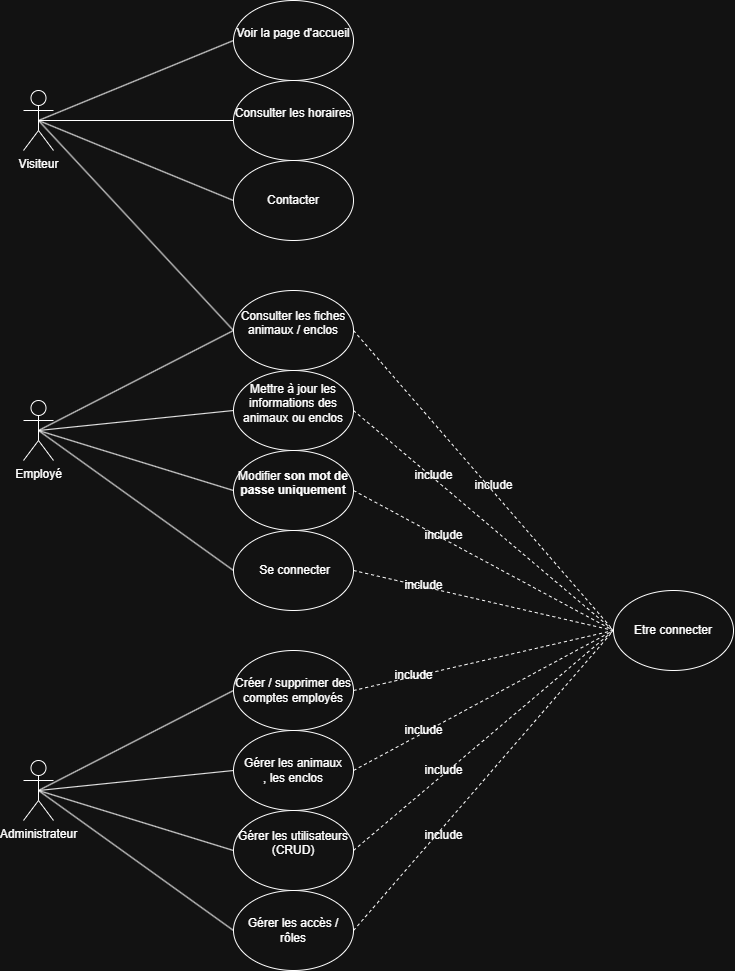

The diagram above was exported from draw.io. Its source (the exported page's mxGraphModel, read from the mxfile embedded in the PNG):
<mxGraphModel dx="1088" dy="1818" grid="1" gridSize="10" guides="1" tooltips="1" connect="1" arrows="1" fold="1" page="1" pageScale="1" pageWidth="827" pageHeight="1169" background="#ffffff" math="0" shadow="0">
  <root>
    <mxCell id="0" />
    <mxCell id="1" parent="0" />
    <mxCell id="g_jBIIrlZiKL5I6wtmI--1" value="Visiteur" style="shape=umlActor;verticalLabelPosition=bottom;verticalAlign=top;html=1;outlineConnect=0;" parent="1" vertex="1">
      <mxGeometry x="130" y="-40" width="30" height="60" as="geometry" />
    </mxCell>
    <mxCell id="g_jBIIrlZiKL5I6wtmI--3" value="Employé" style="shape=umlActor;verticalLabelPosition=bottom;verticalAlign=top;html=1;outlineConnect=0;" parent="1" vertex="1">
      <mxGeometry x="130" y="270" width="30" height="60" as="geometry" />
    </mxCell>
    <mxCell id="g_jBIIrlZiKL5I6wtmI--4" value="Administrateur" style="shape=umlActor;verticalLabelPosition=bottom;verticalAlign=top;html=1;outlineConnect=0;" parent="1" vertex="1">
      <mxGeometry x="130" y="630" width="30" height="60" as="geometry" />
    </mxCell>
    <mxCell id="g_jBIIrlZiKL5I6wtmI--6" value="&#10;Voir la page d'accueil&#10;&#10;" style="ellipse;whiteSpace=wrap;html=1;" parent="1" vertex="1">
      <mxGeometry x="340" y="-130" width="120" height="80" as="geometry" />
    </mxCell>
    <mxCell id="g_jBIIrlZiKL5I6wtmI--7" value="&#10;Consulter les horaires&#10;&#10;" style="ellipse;whiteSpace=wrap;html=1;" parent="1" vertex="1">
      <mxGeometry x="340" y="-50" width="120" height="80" as="geometry" />
    </mxCell>
    <mxCell id="g_jBIIrlZiKL5I6wtmI--10" value="&lt;br&gt;&amp;nbsp;Se connecter&lt;div&gt;&lt;br/&gt;&lt;/div&gt;" style="ellipse;whiteSpace=wrap;html=1;" parent="1" vertex="1">
      <mxGeometry x="340" y="400" width="120" height="80" as="geometry" />
    </mxCell>
    <mxCell id="g_jBIIrlZiKL5I6wtmI--11" value="Créer / supprimer des comptes employés" style="ellipse;whiteSpace=wrap;html=1;align=center;" parent="1" vertex="1">
      <mxGeometry x="340" y="520" width="120" height="80" as="geometry" />
    </mxCell>
    <mxCell id="g_jBIIrlZiKL5I6wtmI--12" value="&lt;br&gt;Gérer les animaux ,&amp;nbsp;les enclos&lt;div&gt;&lt;br/&gt;&lt;/div&gt;" style="ellipse;whiteSpace=wrap;html=1;" parent="1" vertex="1">
      <mxGeometry x="340" y="600" width="120" height="80" as="geometry" />
    </mxCell>
    <mxCell id="g_jBIIrlZiKL5I6wtmI--14" value="&#10;Gérer les utilisateurs (CRUD)&#10;&#10;" style="ellipse;whiteSpace=wrap;html=1;" parent="1" vertex="1">
      <mxGeometry x="340" y="680" width="120" height="80" as="geometry" />
    </mxCell>
    <mxCell id="g_jBIIrlZiKL5I6wtmI--15" value="Gérer les accès / rôles" style="ellipse;whiteSpace=wrap;html=1;" parent="1" vertex="1">
      <mxGeometry x="340" y="760" width="120" height="80" as="geometry" />
    </mxCell>
    <mxCell id="g_jBIIrlZiKL5I6wtmI--16" value="Contacter" style="ellipse;whiteSpace=wrap;html=1;" parent="1" vertex="1">
      <mxGeometry x="340" y="30" width="120" height="80" as="geometry" />
    </mxCell>
    <mxCell id="g_jBIIrlZiKL5I6wtmI--17" value="&#10;Consulter les fiches animaux / enclos&#10;&#10;" style="ellipse;whiteSpace=wrap;html=1;" parent="1" vertex="1">
      <mxGeometry x="340" y="160" width="120" height="80" as="geometry" />
    </mxCell>
    <mxCell id="g_jBIIrlZiKL5I6wtmI--19" value="&#10;Mettre à jour les informations des animaux ou enclos&#10;&#10;" style="ellipse;whiteSpace=wrap;html=1;" parent="1" vertex="1">
      <mxGeometry x="340" y="240" width="120" height="80" as="geometry" />
    </mxCell>
    <mxCell id="g_jBIIrlZiKL5I6wtmI--20" value="&#10;Modifier &lt;strong data-end=&quot;811&quot; data-start=&quot;780&quot;&gt;son mot de passe uniquement&lt;/strong&gt;&#10;&#10;" style="ellipse;whiteSpace=wrap;html=1;" parent="1" vertex="1">
      <mxGeometry x="340" y="320" width="120" height="80" as="geometry" />
    </mxCell>
    <mxCell id="g_jBIIrlZiKL5I6wtmI--26" value="" style="endArrow=none;html=1;rounded=0;exitX=0.5;exitY=0.5;exitDx=0;exitDy=0;exitPerimeter=0;entryX=0;entryY=0.5;entryDx=0;entryDy=0;" parent="1" source="g_jBIIrlZiKL5I6wtmI--1" target="g_jBIIrlZiKL5I6wtmI--6" edge="1">
      <mxGeometry width="50" height="50" relative="1" as="geometry">
        <mxPoint x="360" y="210" as="sourcePoint" />
        <mxPoint x="410" y="160" as="targetPoint" />
      </mxGeometry>
    </mxCell>
    <mxCell id="g_jBIIrlZiKL5I6wtmI--27" value="" style="endArrow=none;html=1;rounded=0;exitX=0.5;exitY=0.5;exitDx=0;exitDy=0;exitPerimeter=0;" parent="1" source="g_jBIIrlZiKL5I6wtmI--1" target="g_jBIIrlZiKL5I6wtmI--7" edge="1">
      <mxGeometry width="50" height="50" relative="1" as="geometry">
        <mxPoint x="155" as="sourcePoint" />
        <mxPoint x="350" y="-80" as="targetPoint" />
      </mxGeometry>
    </mxCell>
    <mxCell id="g_jBIIrlZiKL5I6wtmI--28" value="" style="endArrow=none;html=1;rounded=0;exitX=0.5;exitY=0.5;exitDx=0;exitDy=0;exitPerimeter=0;entryX=0;entryY=0.5;entryDx=0;entryDy=0;" parent="1" source="g_jBIIrlZiKL5I6wtmI--1" target="g_jBIIrlZiKL5I6wtmI--16" edge="1">
      <mxGeometry width="50" height="50" relative="1" as="geometry">
        <mxPoint x="155" as="sourcePoint" />
        <mxPoint x="350" as="targetPoint" />
      </mxGeometry>
    </mxCell>
    <mxCell id="g_jBIIrlZiKL5I6wtmI--29" value="" style="endArrow=none;html=1;rounded=0;exitX=0.5;exitY=0.5;exitDx=0;exitDy=0;exitPerimeter=0;entryX=0;entryY=0.5;entryDx=0;entryDy=0;" parent="1" source="g_jBIIrlZiKL5I6wtmI--1" target="g_jBIIrlZiKL5I6wtmI--17" edge="1">
      <mxGeometry width="50" height="50" relative="1" as="geometry">
        <mxPoint x="155" as="sourcePoint" />
        <mxPoint x="350" y="80" as="targetPoint" />
      </mxGeometry>
    </mxCell>
    <mxCell id="g_jBIIrlZiKL5I6wtmI--30" value="" style="endArrow=none;html=1;rounded=0;exitX=0.5;exitY=0.5;exitDx=0;exitDy=0;exitPerimeter=0;" parent="1" source="g_jBIIrlZiKL5I6wtmI--3" edge="1">
      <mxGeometry width="50" height="50" relative="1" as="geometry">
        <mxPoint x="155" as="sourcePoint" />
        <mxPoint x="340" y="200" as="targetPoint" />
      </mxGeometry>
    </mxCell>
    <mxCell id="g_jBIIrlZiKL5I6wtmI--31" value="" style="endArrow=none;html=1;rounded=0;exitX=0.5;exitY=0.5;exitDx=0;exitDy=0;exitPerimeter=0;entryX=0;entryY=0.5;entryDx=0;entryDy=0;" parent="1" source="g_jBIIrlZiKL5I6wtmI--3" target="g_jBIIrlZiKL5I6wtmI--19" edge="1">
      <mxGeometry width="50" height="50" relative="1" as="geometry">
        <mxPoint x="145" y="260" as="sourcePoint" />
        <mxPoint x="350" y="210" as="targetPoint" />
      </mxGeometry>
    </mxCell>
    <mxCell id="g_jBIIrlZiKL5I6wtmI--32" value="" style="endArrow=none;html=1;rounded=0;entryX=0;entryY=0.5;entryDx=0;entryDy=0;exitX=0.5;exitY=0.5;exitDx=0;exitDy=0;exitPerimeter=0;" parent="1" source="g_jBIIrlZiKL5I6wtmI--3" target="g_jBIIrlZiKL5I6wtmI--20" edge="1">
      <mxGeometry width="50" height="50" relative="1" as="geometry">
        <mxPoint x="220" y="310" as="sourcePoint" />
        <mxPoint x="350" y="290" as="targetPoint" />
      </mxGeometry>
    </mxCell>
    <mxCell id="g_jBIIrlZiKL5I6wtmI--33" value="" style="endArrow=none;html=1;rounded=0;entryX=0;entryY=0.5;entryDx=0;entryDy=0;exitX=0.5;exitY=0.5;exitDx=0;exitDy=0;exitPerimeter=0;" parent="1" source="g_jBIIrlZiKL5I6wtmI--3" target="g_jBIIrlZiKL5I6wtmI--10" edge="1">
      <mxGeometry width="50" height="50" relative="1" as="geometry">
        <mxPoint x="155" y="310" as="sourcePoint" />
        <mxPoint x="350" y="370" as="targetPoint" />
      </mxGeometry>
    </mxCell>
    <mxCell id="g_jBIIrlZiKL5I6wtmI--34" value="" style="endArrow=none;html=1;rounded=0;exitX=0.5;exitY=0.5;exitDx=0;exitDy=0;exitPerimeter=0;entryX=0;entryY=0.5;entryDx=0;entryDy=0;" parent="1" source="g_jBIIrlZiKL5I6wtmI--4" target="g_jBIIrlZiKL5I6wtmI--11" edge="1">
      <mxGeometry width="50" height="50" relative="1" as="geometry">
        <mxPoint x="290" y="640" as="sourcePoint" />
        <mxPoint x="340" y="590" as="targetPoint" />
      </mxGeometry>
    </mxCell>
    <mxCell id="g_jBIIrlZiKL5I6wtmI--35" value="" style="endArrow=none;html=1;rounded=0;entryX=0;entryY=0.5;entryDx=0;entryDy=0;exitX=0.5;exitY=0.5;exitDx=0;exitDy=0;exitPerimeter=0;" parent="1" source="g_jBIIrlZiKL5I6wtmI--4" target="g_jBIIrlZiKL5I6wtmI--12" edge="1">
      <mxGeometry width="50" height="50" relative="1" as="geometry">
        <mxPoint x="140" y="660" as="sourcePoint" />
        <mxPoint x="350" y="570" as="targetPoint" />
      </mxGeometry>
    </mxCell>
    <mxCell id="g_jBIIrlZiKL5I6wtmI--36" value="" style="endArrow=none;html=1;rounded=0;entryX=0;entryY=0.5;entryDx=0;entryDy=0;exitX=0.5;exitY=0.5;exitDx=0;exitDy=0;exitPerimeter=0;" parent="1" source="g_jBIIrlZiKL5I6wtmI--4" target="g_jBIIrlZiKL5I6wtmI--14" edge="1">
      <mxGeometry width="50" height="50" relative="1" as="geometry">
        <mxPoint x="140" y="660" as="sourcePoint" />
        <mxPoint x="350" y="650" as="targetPoint" />
      </mxGeometry>
    </mxCell>
    <mxCell id="g_jBIIrlZiKL5I6wtmI--37" value="" style="endArrow=none;html=1;rounded=0;entryX=0;entryY=0.5;entryDx=0;entryDy=0;exitX=0.5;exitY=0.5;exitDx=0;exitDy=0;exitPerimeter=0;" parent="1" source="g_jBIIrlZiKL5I6wtmI--4" target="g_jBIIrlZiKL5I6wtmI--15" edge="1">
      <mxGeometry width="50" height="50" relative="1" as="geometry">
        <mxPoint x="155" y="670" as="sourcePoint" />
        <mxPoint x="350" y="730" as="targetPoint" />
      </mxGeometry>
    </mxCell>
    <mxCell id="g_jBIIrlZiKL5I6wtmI--38" value="Etre connecter" style="ellipse;whiteSpace=wrap;html=1;" parent="1" vertex="1">
      <mxGeometry x="720" y="460" width="120" height="80" as="geometry" />
    </mxCell>
    <mxCell id="g_jBIIrlZiKL5I6wtmI--39" value="" style="endArrow=none;dashed=1;html=1;rounded=0;exitX=1;exitY=0.5;exitDx=0;exitDy=0;entryX=0;entryY=0.5;entryDx=0;entryDy=0;" parent="1" source="g_jBIIrlZiKL5I6wtmI--17" target="g_jBIIrlZiKL5I6wtmI--38" edge="1">
      <mxGeometry width="50" height="50" relative="1" as="geometry">
        <mxPoint x="500" y="510" as="sourcePoint" />
        <mxPoint x="550" y="460" as="targetPoint" />
      </mxGeometry>
    </mxCell>
    <mxCell id="g_jBIIrlZiKL5I6wtmI--40" value="" style="endArrow=none;dashed=1;html=1;rounded=0;exitX=1;exitY=0.5;exitDx=0;exitDy=0;entryX=0;entryY=0.5;entryDx=0;entryDy=0;" parent="1" source="g_jBIIrlZiKL5I6wtmI--19" target="g_jBIIrlZiKL5I6wtmI--38" edge="1">
      <mxGeometry width="50" height="50" relative="1" as="geometry">
        <mxPoint x="470" y="210" as="sourcePoint" />
        <mxPoint x="670" y="510" as="targetPoint" />
      </mxGeometry>
    </mxCell>
    <mxCell id="g_jBIIrlZiKL5I6wtmI--41" value="" style="endArrow=none;dashed=1;html=1;rounded=0;exitX=1;exitY=0.5;exitDx=0;exitDy=0;entryX=0;entryY=0.5;entryDx=0;entryDy=0;" parent="1" source="g_jBIIrlZiKL5I6wtmI--20" target="g_jBIIrlZiKL5I6wtmI--38" edge="1">
      <mxGeometry width="50" height="50" relative="1" as="geometry">
        <mxPoint x="470" y="290" as="sourcePoint" />
        <mxPoint x="660" y="500" as="targetPoint" />
      </mxGeometry>
    </mxCell>
    <mxCell id="g_jBIIrlZiKL5I6wtmI--42" value="" style="endArrow=none;dashed=1;html=1;rounded=0;exitX=1;exitY=0.5;exitDx=0;exitDy=0;entryX=0;entryY=0.5;entryDx=0;entryDy=0;" parent="1" source="g_jBIIrlZiKL5I6wtmI--10" target="g_jBIIrlZiKL5I6wtmI--38" edge="1">
      <mxGeometry width="50" height="50" relative="1" as="geometry">
        <mxPoint x="470" y="370" as="sourcePoint" />
        <mxPoint x="660" y="500" as="targetPoint" />
      </mxGeometry>
    </mxCell>
    <mxCell id="g_jBIIrlZiKL5I6wtmI--43" value="" style="endArrow=none;dashed=1;html=1;rounded=0;exitX=1;exitY=0.5;exitDx=0;exitDy=0;entryX=0;entryY=0.5;entryDx=0;entryDy=0;" parent="1" source="g_jBIIrlZiKL5I6wtmI--11" target="g_jBIIrlZiKL5I6wtmI--38" edge="1">
      <mxGeometry width="50" height="50" relative="1" as="geometry">
        <mxPoint x="470" y="450" as="sourcePoint" />
        <mxPoint x="660" y="500" as="targetPoint" />
      </mxGeometry>
    </mxCell>
    <mxCell id="g_jBIIrlZiKL5I6wtmI--44" value="" style="endArrow=none;dashed=1;html=1;rounded=0;exitX=1;exitY=0.5;exitDx=0;exitDy=0;entryX=0;entryY=0.5;entryDx=0;entryDy=0;" parent="1" source="g_jBIIrlZiKL5I6wtmI--12" target="g_jBIIrlZiKL5I6wtmI--38" edge="1">
      <mxGeometry width="50" height="50" relative="1" as="geometry">
        <mxPoint x="470" y="570" as="sourcePoint" />
        <mxPoint x="660" y="500" as="targetPoint" />
      </mxGeometry>
    </mxCell>
    <mxCell id="g_jBIIrlZiKL5I6wtmI--45" value="" style="endArrow=none;dashed=1;html=1;rounded=0;exitX=1;exitY=0.5;exitDx=0;exitDy=0;entryX=0;entryY=0.5;entryDx=0;entryDy=0;" parent="1" source="g_jBIIrlZiKL5I6wtmI--14" target="g_jBIIrlZiKL5I6wtmI--38" edge="1">
      <mxGeometry width="50" height="50" relative="1" as="geometry">
        <mxPoint x="470" y="650" as="sourcePoint" />
        <mxPoint x="670" y="510" as="targetPoint" />
      </mxGeometry>
    </mxCell>
    <mxCell id="g_jBIIrlZiKL5I6wtmI--46" value="" style="endArrow=none;dashed=1;html=1;rounded=0;exitX=1;exitY=0.5;exitDx=0;exitDy=0;entryX=0;entryY=0.5;entryDx=0;entryDy=0;" parent="1" source="g_jBIIrlZiKL5I6wtmI--15" target="g_jBIIrlZiKL5I6wtmI--38" edge="1">
      <mxGeometry width="50" height="50" relative="1" as="geometry">
        <mxPoint x="470" y="730" as="sourcePoint" />
        <mxPoint x="670" y="510" as="targetPoint" />
      </mxGeometry>
    </mxCell>
    <mxCell id="g_jBIIrlZiKL5I6wtmI--47" value="include" style="text;html=1;align=center;verticalAlign=middle;resizable=0;points=[];autosize=1;strokeColor=none;fillColor=none;" parent="1" vertex="1">
      <mxGeometry x="570" y="340" width="60" height="30" as="geometry" />
    </mxCell>
    <mxCell id="g_jBIIrlZiKL5I6wtmI--48" value="include" style="text;html=1;align=center;verticalAlign=middle;resizable=0;points=[];autosize=1;strokeColor=none;fillColor=none;" parent="1" vertex="1">
      <mxGeometry x="510" y="330" width="60" height="30" as="geometry" />
    </mxCell>
    <mxCell id="g_jBIIrlZiKL5I6wtmI--49" value="include" style="text;html=1;align=center;verticalAlign=middle;resizable=0;points=[];autosize=1;strokeColor=none;fillColor=none;" parent="1" vertex="1">
      <mxGeometry x="520" y="390" width="60" height="30" as="geometry" />
    </mxCell>
    <mxCell id="g_jBIIrlZiKL5I6wtmI--50" value="include" style="text;html=1;align=center;verticalAlign=middle;resizable=0;points=[];autosize=1;strokeColor=none;fillColor=none;" parent="1" vertex="1">
      <mxGeometry x="500" y="440" width="60" height="30" as="geometry" />
    </mxCell>
    <mxCell id="g_jBIIrlZiKL5I6wtmI--51" value="include" style="text;html=1;align=center;verticalAlign=middle;resizable=0;points=[];autosize=1;strokeColor=none;fillColor=none;" parent="1" vertex="1">
      <mxGeometry x="490" y="530" width="60" height="30" as="geometry" />
    </mxCell>
    <mxCell id="g_jBIIrlZiKL5I6wtmI--52" value="include" style="text;html=1;align=center;verticalAlign=middle;resizable=0;points=[];autosize=1;strokeColor=none;fillColor=none;" parent="1" vertex="1">
      <mxGeometry x="500" y="585" width="60" height="30" as="geometry" />
    </mxCell>
    <mxCell id="g_jBIIrlZiKL5I6wtmI--53" value="include" style="text;html=1;align=center;verticalAlign=middle;resizable=0;points=[];autosize=1;strokeColor=none;fillColor=none;" parent="1" vertex="1">
      <mxGeometry x="520" y="625" width="60" height="30" as="geometry" />
    </mxCell>
    <mxCell id="g_jBIIrlZiKL5I6wtmI--54" value="include" style="text;html=1;align=center;verticalAlign=middle;resizable=0;points=[];autosize=1;strokeColor=none;fillColor=none;" parent="1" vertex="1">
      <mxGeometry x="520" y="690" width="60" height="30" as="geometry" />
    </mxCell>
  </root>
</mxGraphModel>